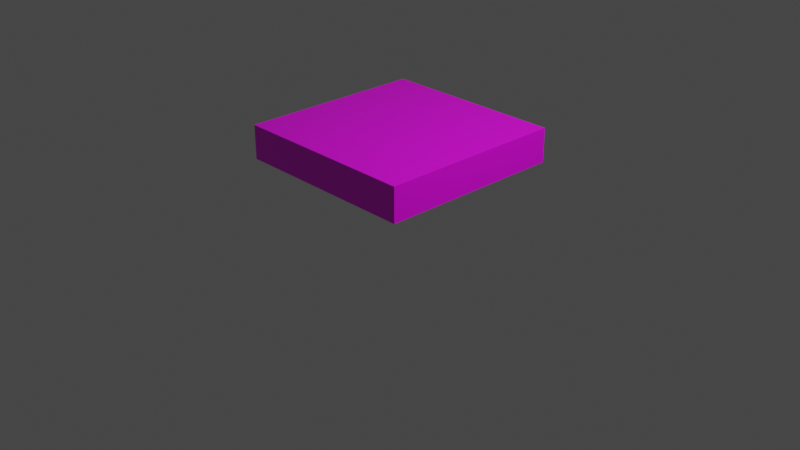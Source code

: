 # Source: cube.blend  (saved by Blender 2.82.7; exported with 4.5.12 LTS)
import bpy
from mathutils import Matrix  # noqa: F401  (used for matrix-valued properties, if any)

bpy.ops.wm.read_factory_settings(use_empty=True)
scene = bpy.context.scene
scene.name = 'Scene'

# ---- collections
col_collection = bpy.data.collections.new('Collection'); scene.collection.children.link(col_collection)

# ---- images (referenced by path relative to the original .blend; pixels are not part of the script)
import os
ASSET_DIR = os.environ.get("B2B_ASSET_DIR", "")  # directory of the original .blend (textures are referenced by path, not embedded)
HERE = os.path.dirname(os.path.abspath(__file__))  # packed textures are extracted next to this script under _unpacked/

def load_image(name, relpath, width, height, colorspace="sRGB"):
    """Load a texture the original file referenced (path relative to the .blend, or extracted next to this script)."""
    p = next((c for c in (os.path.join(HERE, relpath), os.path.join(ASSET_DIR, relpath)) if relpath and os.path.exists(c)), "")
    if p:
        img = bpy.data.images.load(p, check_existing=True)
        img.name = name
    else:  # same state as the original file: an image datablock whose file is absent (Cycles renders it pink)
        img = bpy.data.images.new(name, width, height)
        img.source = "FILE"
        img.filepath = "//" + (relpath or name)
    img.colorspace_settings.name = colorspace
    return img
img_cube_png = load_image('cube.png', 'cube.png', 1024, 1024, 'sRGB')

# ---- materials (node trees are filled in below, after node groups)
mat_material = bpy.data.materials.new('Material')
mat_material.alpha_threshold = 0.0
mat_material.use_transparent_shadow = False
mat_material.line_color = (0.0, 0.0, 0.0, 1.0)

# ---- material node trees
mat_material.use_nodes = True; mat_material.node_tree.nodes.clear()
_N = mat_material.node_tree.nodes; _L = mat_material.node_tree.links
n0 = _N.new('ShaderNodeOutputMaterial'); n0.name = 'Material Output'; n0.location = (300, 300)
n1 = _N.new('ShaderNodeBsdfPrincipled'); n1.name = 'Principled BSDF'; n1.location = (10, 300)
n1.distribution = 'GGX'
n1.subsurface_method = 'BURLEY'
n1.inputs[2].default_value = 0.4
n1.inputs[3].default_value = 1.45
n1.inputs[27].default_value = (0.0, 0.0, 0.0, 1.0)
n1.inputs[28].default_value = 1.0
n2 = _N.new('ShaderNodeTexImage'); n2.name = 'Image Texture'; n2.location = (-280, 280)
n2.image = img_cube_png
_L.new(n1.outputs[0], n0.inputs[0])
_L.new(n2.outputs[0], n1.inputs[0])
n0.is_active_output = True

# ---- world
world_world = bpy.data.worlds.new('World'); scene.world = world_world
world_world.use_nodes = True; world_world.node_tree.nodes.clear()
_N = world_world.node_tree.nodes; _L = world_world.node_tree.links
n0 = _N.new('ShaderNodeOutputWorld'); n0.name = 'World Output'; n0.location = (300, 300)
n1 = _N.new('ShaderNodeBackground'); n1.name = 'Background'; n1.location = (10, 300)
n1.inputs[0].default_value = (0.05088, 0.05088, 0.05088, 1.0)
_L.new(n1.outputs[0], n0.inputs[0])
n0.is_active_output = True
world_world.color = (0.05088, 0.05088, 0.05088)
world_world.use_sun_shadow = False
world_world.sun_shadow_jitter_overblur = 0.0

# ---- cameras
cam_camera = bpy.data.cameras.new('Camera')
cam_camera.clip_end = 100.0
cam_camera.ortho_scale = 7.314

# ---- lights
light_light = bpy.data.lights.new('Light', 'POINT')
light_light.transmission_factor = 0.0
light_light.energy = 1000.0
light_light.shadow_soft_size = 0.1
light_light.shadow_maximum_resolution = 0.006
light_light.use_absolute_resolution = True

# ---- meshes
me_cube = bpy.data.meshes.new('Cube')
me_cube.from_pydata([(1.0, 1.0, 1.0), (1.0, 1.0, 0.6402), (1.0, -1.0, 1.0), (1.0, -1.0, 0.6402), (-1.0, 1.0, 1.0), (-1.0, 1.0, 0.6402), (-1.0, -1.0, 1.0), (-1.0, -1.0, 0.6402)], [], [(0, 4, 6, 2), (3, 2, 6, 7), (7, 6, 4, 5), (1, 0, 2, 3), (5, 4, 0, 1)])
_uv = me_cube.uv_layers.new(name='UVMap')
_uv.uv.foreach_set('vector', [0.8676, 0.1324, 0.8676, 0.8676, 0.1324, 0.8676, 0.1324, 0.1324, 9.998e-05, 0.1324, 0.1324, 0.1324, 0.1324, 0.8676, 9.998e-05, 0.8676, 0.1324, 0.9999, 0.1324, 0.8676, 0.8676, 0.8676, 0.8676, 0.9999, 0.8676, 0.0001, 0.8676, 0.1324, 0.1324, 0.1324, 0.1324, 9.998e-05, 0.9999, 0.8676, 0.8676, 0.8676, 0.8676, 0.1324, 0.9999, 0.1324])
me_cube.materials.append(mat_material)
me_cube.use_remesh_preserve_volume = False
me_cube.use_remesh_preserve_attributes = False
me_cube.use_mirror_vertex_groups = False
me_cube.use_paint_bone_selection = False
me_cube.use_paint_mask = True
me_cube.update()

# ---- objects
ob_cube = bpy.data.objects.new('Cube', me_cube)
ob_light = bpy.data.objects.new('Light', light_light)
ob_camera = bpy.data.objects.new('Camera', cam_camera)

# ---- transforms, parenting, visibility, modifiers, constraints
ob_cube.location = (0.0, 0.0, 0.0)
ob_cube.lock_rotations_4d = False
ob_cube.empty_display_type = 'ARROWS'
ob_cube.lineart.crease_threshold = 0.0
ob_light.location = (4.076, 1.005, 5.904)
ob_light.rotation_euler = (0.6503, 0.05522, 1.866)
ob_light.lock_rotations_4d = False
ob_light.empty_display_type = 'ARROWS'
ob_light.color = (0.0, 0.0, 0.0, 0.0)
ob_light.lineart.crease_threshold = 0.0
ob_camera.location = (7.359, -6.926, 4.958)
ob_camera.rotation_euler = (1.109, 0.0, 0.8149)
ob_camera.lock_rotations_4d = False
ob_camera.empty_display_type = 'ARROWS'
ob_camera.color = (0.0, 0.0, 0.0, 0.0)
ob_camera.display_type = 'WIRE'
ob_camera.lineart.crease_threshold = 0.0

# ---- collection membership
col_collection.objects.link(ob_cube)
col_collection.objects.link(ob_light)
col_collection.objects.link(ob_camera)

# ---- scene / render settings (as saved in the file)
scene.camera = ob_camera
scene.frame_start = 1; scene.frame_end = 250; scene.frame_set(1)
scene.render.engine = 'BLENDER_EEVEE_NEXT'
scene.render.film_transparent = True
scene.cycles.use_denoising = False
scene.cycles.samples = 128
scene.cycles.sampling_pattern = 'TABULATED_SOBOL'
scene.cycles.use_adaptive_sampling = False
scene.cycles.use_light_tree = False
scene.view_settings.view_transform = 'Filmic'
bpy.context.view_layer.update()

